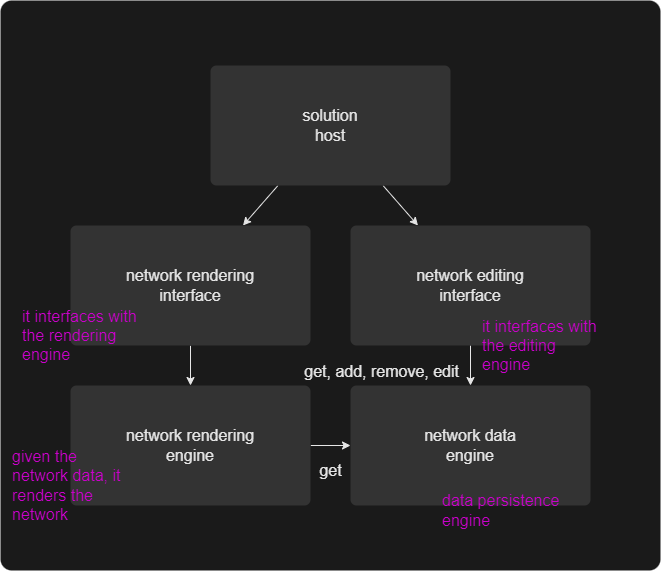

The diagram above was exported from draw.io. Its source (the exported page's mxGraphModel, read from the mxfile embedded in the PNG):
<mxGraphModel dx="1950" dy="5290" grid="1" gridSize="10" guides="1" tooltips="1" connect="1" arrows="1" fold="1" page="1" pageScale="1" pageWidth="3300" pageHeight="4681" math="0" shadow="0">
  <root>
    <mxCell id="0" />
    <mxCell id="1" parent="0" />
    <mxCell id="19" value="" style="rounded=1;whiteSpace=wrap;html=1;arcSize=2;strokeColor=none;fillColor=#1A1A1A;fontSize=16;" vertex="1" parent="1">
      <mxGeometry x="640" y="-10" width="660" height="570" as="geometry" />
    </mxCell>
    <mxCell id="8" value="&lt;font&gt;get&lt;/font&gt;" style="edgeStyle=none;html=1;fontSize=16;fontColor=#E6E6E6;labelBackgroundColor=none;strokeColor=#E6E6E6;" parent="1" source="2" target="7" edge="1">
      <mxGeometry y="-25" relative="1" as="geometry">
        <mxPoint as="offset" />
      </mxGeometry>
    </mxCell>
    <mxCell id="2" value="network rendering&lt;br&gt;engine" style="rounded=1;whiteSpace=wrap;html=1;arcSize=5;strokeColor=none;fillColor=#1A1A1A;fontSize=16;" parent="1" vertex="1">
      <mxGeometry x="710" y="375" width="240" height="120" as="geometry" />
    </mxCell>
    <mxCell id="10" style="edgeStyle=none;html=1;fontSize=16;fontColor=#FFFFFF;strokeColor=#E6E6E6;" parent="1" source="13" target="16" edge="1">
      <mxGeometry relative="1" as="geometry">
        <mxPoint x="830" y="335" as="sourcePoint" />
      </mxGeometry>
    </mxCell>
    <mxCell id="9" value="&lt;font&gt;get, add, remove, edit&lt;/font&gt;" style="edgeStyle=none;html=1;fontSize=16;fontColor=#E6E6E6;labelBackgroundColor=none;strokeColor=#E6E6E6;align=right;" parent="1" source="23" target="7" edge="1">
      <mxGeometry x="0.25" y="-10" relative="1" as="geometry">
        <mxPoint as="offset" />
      </mxGeometry>
    </mxCell>
    <mxCell id="11" style="edgeStyle=none;html=1;fontSize=16;fontColor=#FFFFFF;strokeColor=#E6E6E6;" parent="1" source="13" target="23" edge="1">
      <mxGeometry relative="1" as="geometry">
        <mxPoint x="1110" y="335" as="sourcePoint" />
      </mxGeometry>
    </mxCell>
    <mxCell id="7" value="network data&lt;br&gt;engine" style="rounded=1;whiteSpace=wrap;html=1;arcSize=5;strokeColor=none;fillColor=#333333;fontSize=16;fontColor=#E6E6E6;" parent="1" vertex="1">
      <mxGeometry x="990" y="375" width="240" height="120" as="geometry" />
    </mxCell>
    <mxCell id="13" value="solution&lt;br&gt;host" style="rounded=1;whiteSpace=wrap;html=1;arcSize=5;strokeColor=none;fillColor=#1A1A1A;fontSize=16;" parent="1" vertex="1">
      <mxGeometry x="850" y="55" width="240" height="120" as="geometry" />
    </mxCell>
    <mxCell id="15" value="data persistence&lt;br&gt;engine" style="text;html=1;strokeColor=none;fillColor=none;align=left;verticalAlign=middle;whiteSpace=wrap;rounded=0;fontSize=16;fontColor=#CC00CC;" parent="1" vertex="1">
      <mxGeometry x="1080" y="460" width="120" height="80" as="geometry" />
    </mxCell>
    <mxCell id="17" style="edgeStyle=none;html=1;strokeColor=#E6E6E6;" parent="1" source="16" target="2" edge="1">
      <mxGeometry relative="1" as="geometry" />
    </mxCell>
    <mxCell id="16" value="network rendering&lt;br&gt;interface" style="rounded=1;whiteSpace=wrap;html=1;arcSize=5;strokeColor=none;fillColor=#1A1A1A;fontSize=16;" parent="1" vertex="1">
      <mxGeometry x="710" y="215" width="240" height="120" as="geometry" />
    </mxCell>
    <mxCell id="20" value="solution&lt;br&gt;host" style="rounded=1;whiteSpace=wrap;html=1;arcSize=5;strokeColor=none;fillColor=#333333;fontSize=16;fontColor=#E6E6E6;" vertex="1" parent="1">
      <mxGeometry x="850" y="55" width="240" height="120" as="geometry" />
    </mxCell>
    <mxCell id="21" value="network rendering&lt;br&gt;interface" style="rounded=1;whiteSpace=wrap;html=1;arcSize=5;strokeColor=none;fillColor=#333333;fontSize=16;fontColor=#E6E6E6;" vertex="1" parent="1">
      <mxGeometry x="710" y="215" width="240" height="120" as="geometry" />
    </mxCell>
    <mxCell id="22" value="network rendering&lt;br&gt;engine" style="rounded=1;whiteSpace=wrap;html=1;arcSize=5;strokeColor=none;fillColor=#333333;fontSize=16;fontColor=#E6E6E6;" vertex="1" parent="1">
      <mxGeometry x="710" y="375" width="240" height="120" as="geometry" />
    </mxCell>
    <mxCell id="23" value="network editing&lt;br&gt;interface" style="rounded=1;whiteSpace=wrap;html=1;arcSize=5;strokeColor=none;fillColor=#333333;fontSize=16;fontColor=#E6E6E6;" vertex="1" parent="1">
      <mxGeometry x="990" y="215" width="240" height="120" as="geometry" />
    </mxCell>
    <mxCell id="12" value="it interfaces with the editing engine" style="text;html=1;strokeColor=none;fillColor=none;align=left;verticalAlign=middle;whiteSpace=wrap;rounded=0;fontSize=16;fontColor=#CC00CC;" parent="1" vertex="1">
      <mxGeometry x="1120" y="295" width="120" height="80" as="geometry" />
    </mxCell>
    <mxCell id="6" value="given the network data, it renders the network" style="text;html=1;strokeColor=none;fillColor=none;align=left;verticalAlign=middle;whiteSpace=wrap;rounded=0;fontSize=16;fontColor=#CC00CC;" parent="1" vertex="1">
      <mxGeometry x="650" y="435" width="120" height="80" as="geometry" />
    </mxCell>
    <mxCell id="18" value="it interfaces with the rendering engine" style="text;html=1;strokeColor=none;fillColor=none;align=left;verticalAlign=middle;whiteSpace=wrap;rounded=0;fontSize=16;fontColor=#CC00CC;" parent="1" vertex="1">
      <mxGeometry x="660" y="285" width="120" height="80" as="geometry" />
    </mxCell>
  </root>
</mxGraphModel>